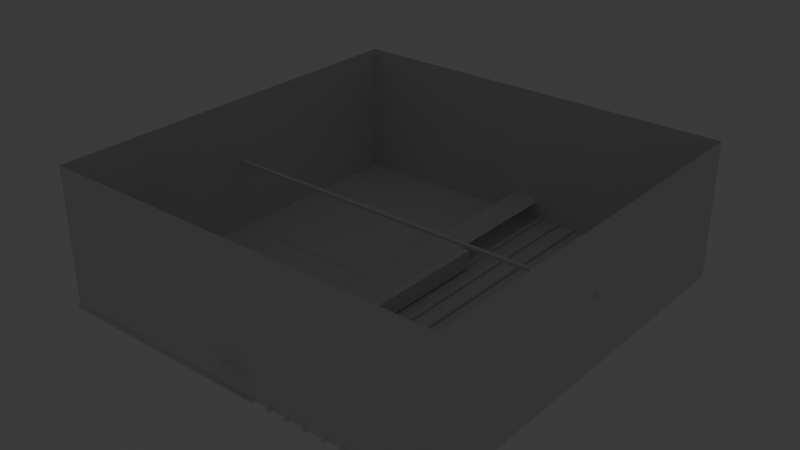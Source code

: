 # Source: train_map.blend  (saved by Blender 4.3.34; exported with 4.5.12 LTS)
import bpy
from mathutils import Matrix  # noqa: F401  (used for matrix-valued properties, if any)

bpy.ops.wm.read_factory_settings(use_empty=True)
scene = bpy.context.scene
scene.name = 'Scene'

# ---- world
world_world = bpy.data.worlds.new('World'); scene.world = world_world
world_world.use_nodes = True; world_world.node_tree.nodes.clear()
_N = world_world.node_tree.nodes; _L = world_world.node_tree.links
n0 = _N.new('ShaderNodeOutputWorld'); n0.name = 'World Output'; n0.location = (300, 300)
n1 = _N.new('ShaderNodeBackground'); n1.name = 'Background'; n1.location = (10, 300)
n1.inputs[0].default_value = (0.05088, 0.05088, 0.05088, 1.0)
_L.new(n1.outputs[0], n0.inputs[0])
n0.is_active_output = True
world_world.color = (0.05088, 0.05088, 0.05088)
world_world.use_sun_shadow = False
world_world.sun_shadow_jitter_overblur = 0.0

# ---- lights
light_sun = bpy.data.lights.new('Sun', 'SUN')
light_sun.transmission_factor = 0.0
light_sun.energy = 0.01

# ---- meshes
me_cylinder = bpy.data.meshes.new('Cylinder')
me_cylinder.from_pydata([(0.0, 1.0, -1.0), (0.0, 1.0, 1.0), (0.1951, 0.9808, -1.0), (0.1951, 0.9808, 1.0), (0.3827, 0.9239, -1.0), (0.3827, 0.9239, 1.0), (0.5556, 0.8315, -1.0), (0.5556, 0.8315, 1.0), (0.7071, 0.7071, -1.0), (0.7071, 0.7071, 1.0), (0.8315, 0.5556, -1.0), (0.8315, 0.5556, 1.0), (0.9239, 0.3827, -1.0), (0.9239, 0.3827, 1.0), (0.9808, 0.1951, -1.0), (0.9808, 0.1951, 1.0), (1.0, 0.0, -1.0), (1.0, 0.0, 1.0), (0.9808, -0.1951, -1.0), (0.9808, -0.1951, 1.0), (0.9239, -0.3827, -1.0), (0.9239, -0.3827, 1.0), (0.8315, -0.5556, -1.0), (0.8315, -0.5556, 1.0), (0.7071, -0.7071, -1.0), (0.7071, -0.7071, 1.0), (0.5556, -0.8315, -1.0), (0.5556, -0.8315, 1.0), (0.3827, -0.9239, -1.0), (0.3827, -0.9239, 1.0), (0.1951, -0.9808, -1.0), (0.1951, -0.9808, 1.0), (0.0, -1.0, -1.0), (0.0, -1.0, 1.0), (-0.1951, -0.9808, -1.0), (-0.1951, -0.9808, 1.0), (-0.3827, -0.9239, -1.0), (-0.3827, -0.9239, 1.0), (-0.5556, -0.8315, -1.0), (-0.5556, -0.8315, 1.0), (-0.7071, -0.7071, -1.0), (-0.7071, -0.7071, 1.0), (-0.8315, -0.5556, -1.0), (-0.8315, -0.5556, 1.0), (-0.9239, -0.3827, -1.0), (-0.9239, -0.3827, 1.0), (-0.9808, -0.1951, -1.0), (-0.9808, -0.1951, 1.0), (-1.0, 0.0, -1.0), (-1.0, 0.0, 1.0), (-0.9808, 0.1951, -1.0), (-0.9808, 0.1951, 1.0), (-0.9239, 0.3827, -1.0), (-0.9239, 0.3827, 1.0), (-0.8315, 0.5556, -1.0), (-0.8315, 0.5556, 1.0), (-0.7071, 0.7071, -1.0), (-0.7071, 0.7071, 1.0), (-0.5556, 0.8315, -1.0), (-0.5556, 0.8315, 1.0), (-0.3827, 0.9239, -1.0), (-0.3827, 0.9239, 1.0), (-0.1951, 0.9808, -1.0), (-0.1951, 0.9808, 1.0)], [], [(0, 1, 3, 2), (2, 3, 5, 4), (4, 5, 7, 6), (6, 7, 9, 8), (8, 9, 11, 10), (10, 11, 13, 12), (12, 13, 15, 14), (14, 15, 17, 16), (16, 17, 19, 18), (18, 19, 21, 20), (20, 21, 23, 22), (22, 23, 25, 24), (24, 25, 27, 26), (26, 27, 29, 28), (28, 29, 31, 30), (30, 31, 33, 32), (32, 33, 35, 34), (34, 35, 37, 36), (36, 37, 39, 38), (38, 39, 41, 40), (40, 41, 43, 42), (42, 43, 45, 44), (44, 45, 47, 46), (46, 47, 49, 48), (48, 49, 51, 50), (50, 51, 53, 52), (52, 53, 55, 54), (54, 55, 57, 56), (56, 57, 59, 58), (58, 59, 61, 60), (3, 1, 63, 61, 59, 57, 55, 53, 51, 49, 47, 45, 43, 41, 39, 37, 35, 33, 31, 29, 27, 25, 23, 21, 19, 17, 15, 13, 11, 9, 7, 5), (60, 61, 63, 62), (62, 63, 1, 0), (0, 2, 4, 6, 8, 10, 12, 14, 16, 18, 20, 22, 24, 26, 28, 30, 32, 34, 36, 38, 40, 42, 44, 46, 48, 50, 52, 54, 56, 58, 60, 62)])
_uv = me_cylinder.uv_layers.new(name='UVMap')
_uv.uv.foreach_set('vector', [1.0, 0.5, 1.0, 1.0, 0.9688, 1.0, 0.9688, 0.5, 0.9688, 0.5, 0.9688, 1.0, 0.9375, 1.0, 0.9375, 0.5, 0.9375, 0.5, 0.9375, 1.0, 0.9062, 1.0, 0.9062, 0.5, 0.9062, 0.5, 0.9062, 1.0, 0.875, 1.0, 0.875, 0.5, 0.875, 0.5, 0.875, 1.0, 0.8438, 1.0, 0.8438, 0.5, 0.8438, 0.5, 0.8438, 1.0, 0.8125, 1.0, 0.8125, 0.5, 0.8125, 0.5, 0.8125, 1.0, 0.7812, 1.0, 0.7812, 0.5, 0.7812, 0.5, 0.7812, 1.0, 0.75, 1.0, 0.75, 0.5, 0.75, 0.5, 0.75, 1.0, 0.7188, 1.0, 0.7188, 0.5, 0.7188, 0.5, 0.7188, 1.0, 0.6875, 1.0, 0.6875, 0.5, 0.6875, 0.5, 0.6875, 1.0, 0.6562, 1.0, 0.6562, 0.5, 0.6562, 0.5, 0.6562, 1.0, 0.625, 1.0, 0.625, 0.5, 0.625, 0.5, 0.625, 1.0, 0.5938, 1.0, 0.5938, 0.5, 0.5938, 0.5, 0.5938, 1.0, 0.5625, 1.0, 0.5625, 0.5, 0.5625, 0.5, 0.5625, 1.0, 0.5312, 1.0, 0.5312, 0.5, 0.5312, 0.5, 0.5312, 1.0, 0.5, 1.0, 0.5, 0.5, 0.5, 0.5, 0.5, 1.0, 0.4688, 1.0, 0.4688, 0.5, 0.4688, 0.5, 0.4688, 1.0, 0.4375, 1.0, 0.4375, 0.5, 0.4375, 0.5, 0.4375, 1.0, 0.4062, 1.0, 0.4062, 0.5, 0.4062, 0.5, 0.4062, 1.0, 0.375, 1.0, 0.375, 0.5, 0.375, 0.5, 0.375, 1.0, 0.3438, 1.0, 0.3438, 0.5, 0.3438, 0.5, 0.3438, 1.0, 0.3125, 1.0, 0.3125, 0.5, 0.3125, 0.5, 0.3125, 1.0, 0.2812, 1.0, 0.2812, 0.5, 0.2812, 0.5, 0.2812, 1.0, 0.25, 1.0, 0.25, 0.5, 0.25, 0.5, 0.25, 1.0, 0.2188, 1.0, 0.2188, 0.5, 0.2188, 0.5, 0.2188, 1.0, 0.1875, 1.0, 0.1875, 0.5, 0.1875, 0.5, 0.1875, 1.0, 0.1562, 1.0, 0.1562, 0.5, 0.1562, 0.5, 0.1562, 1.0, 0.125, 1.0, 0.125, 0.5, 0.125, 0.5, 0.125, 1.0, 0.09375, 1.0, 0.09375, 0.5, 0.09375, 0.5, 0.09375, 1.0, 0.0625, 1.0, 0.0625, 0.5, 0.2968, 0.4854, 0.25, 0.49, 0.2032, 0.4854, 0.1582, 0.4717, 0.1167, 0.4496, 0.08029, 0.4197, 0.05045, 0.3833, 0.02827, 0.3418, 0.01461, 0.2968, 0.01, 0.25, 0.01461, 0.2032, 0.02827, 0.1582, 0.05045, 0.1167, 0.08029, 0.08029, 0.1167, 0.05045, 0.1582, 0.02827, 0.2032, 0.01461, 0.25, 0.01, 0.2968, 0.01461, 0.3418, 0.02827, 0.3833, 0.05045, 0.4197, 0.08029, 0.4496, 0.1167, 0.4717, 0.1582, 0.4854, 0.2032, 0.49, 0.25, 0.4854, 0.2968, 0.4717, 0.3418, 0.4496, 0.3833, 0.4197, 0.4197, 0.3833, 0.4496, 0.3418, 0.4717, 0.0625, 0.5, 0.0625, 1.0, 0.03125, 1.0, 0.03125, 0.5, 0.03125, 0.5, 0.03125, 1.0, 0.0, 1.0, 0.0, 0.5, 0.75, 0.49, 0.7968, 0.4854, 0.8418, 0.4717, 0.8833, 0.4496, 0.9197, 0.4197, 0.9496, 0.3833, 0.9717, 0.3418, 0.9854, 0.2968, 0.99, 0.25, 0.9854, 0.2032, 0.9717, 0.1582, 0.9496, 0.1167, 0.9197, 0.08029, 0.8833, 0.05045, 0.8418, 0.02827, 0.7968, 0.01461, 0.75, 0.01, 0.7032, 0.01461, 0.6582, 0.02827, 0.6167, 0.05045, 0.5803, 0.08029, 0.5504, 0.1167, 0.5283, 0.1582, 0.5146, 0.2032, 0.51, 0.25, 0.5146, 0.2968, 0.5283, 0.3418, 0.5504, 0.3833, 0.5803, 0.4197, 0.6167, 0.4496, 0.6582, 0.4717, 0.7032, 0.4854])
me_cylinder.update()
me_cylinder_001 = bpy.data.meshes.new('Cylinder.001')
me_cylinder_001.from_pydata([(0.0, 1.0, -1.0), (0.0, 1.0, 1.0), (0.1951, 0.9808, -1.0), (0.1951, 0.9808, 1.0), (0.3827, 0.9239, -1.0), (0.3827, 0.9239, 1.0), (0.5556, 0.8315, -1.0), (0.5556, 0.8315, 1.0), (0.7071, 0.7071, -1.0), (0.7071, 0.7071, 1.0), (0.8315, 0.5556, -1.0), (0.8315, 0.5556, 1.0), (0.9239, 0.3827, -1.0), (0.9239, 0.3827, 1.0), (0.9808, 0.1951, -1.0), (0.9808, 0.1951, 1.0), (1.0, 0.0, -1.0), (1.0, 0.0, 1.0), (0.9808, -0.1951, -1.0), (0.9808, -0.1951, 1.0), (0.9239, -0.3827, -1.0), (0.9239, -0.3827, 1.0), (0.8315, -0.5556, -1.0), (0.8315, -0.5556, 1.0), (0.7071, -0.7071, -1.0), (0.7071, -0.7071, 1.0), (0.5556, -0.8315, -1.0), (0.5556, -0.8315, 1.0), (0.3827, -0.9239, -1.0), (0.3827, -0.9239, 1.0), (0.1951, -0.9808, -1.0), (0.1951, -0.9808, 1.0), (0.0, -1.0, -1.0), (0.0, -1.0, 1.0), (-0.1951, -0.9808, -1.0), (-0.1951, -0.9808, 1.0), (-0.3827, -0.9239, -1.0), (-0.3827, -0.9239, 1.0), (-0.5556, -0.8315, -1.0), (-0.5556, -0.8315, 1.0), (-0.7071, -0.7071, -1.0), (-0.7071, -0.7071, 1.0), (-0.8315, -0.5556, -1.0), (-0.8315, -0.5556, 1.0), (-0.9239, -0.3827, -1.0), (-0.9239, -0.3827, 1.0), (-0.9808, -0.1951, -1.0), (-0.9808, -0.1951, 1.0), (-1.0, 0.0, -1.0), (-1.0, 0.0, 1.0), (-0.9808, 0.1951, -1.0), (-0.9808, 0.1951, 1.0), (-0.9239, 0.3827, -1.0), (-0.9239, 0.3827, 1.0), (-0.8315, 0.5556, -1.0), (-0.8315, 0.5556, 1.0), (-0.7071, 0.7071, -1.0), (-0.7071, 0.7071, 1.0), (-0.5556, 0.8315, -1.0), (-0.5556, 0.8315, 1.0), (-0.3827, 0.9239, -1.0), (-0.3827, 0.9239, 1.0), (-0.1951, 0.9808, -1.0), (-0.1951, 0.9808, 1.0)], [], [(0, 1, 3, 2), (2, 3, 5, 4), (4, 5, 7, 6), (6, 7, 9, 8), (8, 9, 11, 10), (10, 11, 13, 12), (12, 13, 15, 14), (14, 15, 17, 16), (16, 17, 19, 18), (18, 19, 21, 20), (20, 21, 23, 22), (22, 23, 25, 24), (24, 25, 27, 26), (26, 27, 29, 28), (28, 29, 31, 30), (30, 31, 33, 32), (32, 33, 35, 34), (34, 35, 37, 36), (36, 37, 39, 38), (38, 39, 41, 40), (40, 41, 43, 42), (42, 43, 45, 44), (44, 45, 47, 46), (46, 47, 49, 48), (48, 49, 51, 50), (50, 51, 53, 52), (52, 53, 55, 54), (54, 55, 57, 56), (56, 57, 59, 58), (58, 59, 61, 60), (3, 1, 63, 61, 59, 57, 55, 53, 51, 49, 47, 45, 43, 41, 39, 37, 35, 33, 31, 29, 27, 25, 23, 21, 19, 17, 15, 13, 11, 9, 7, 5), (60, 61, 63, 62), (62, 63, 1, 0), (0, 2, 4, 6, 8, 10, 12, 14, 16, 18, 20, 22, 24, 26, 28, 30, 32, 34, 36, 38, 40, 42, 44, 46, 48, 50, 52, 54, 56, 58, 60, 62)])
_uv = me_cylinder_001.uv_layers.new(name='UVMap')
_uv.uv.foreach_set('vector', [1.0, 0.5, 1.0, 1.0, 0.9688, 1.0, 0.9688, 0.5, 0.9688, 0.5, 0.9688, 1.0, 0.9375, 1.0, 0.9375, 0.5, 0.9375, 0.5, 0.9375, 1.0, 0.9062, 1.0, 0.9062, 0.5, 0.9062, 0.5, 0.9062, 1.0, 0.875, 1.0, 0.875, 0.5, 0.875, 0.5, 0.875, 1.0, 0.8438, 1.0, 0.8438, 0.5, 0.8438, 0.5, 0.8438, 1.0, 0.8125, 1.0, 0.8125, 0.5, 0.8125, 0.5, 0.8125, 1.0, 0.7812, 1.0, 0.7812, 0.5, 0.7812, 0.5, 0.7812, 1.0, 0.75, 1.0, 0.75, 0.5, 0.75, 0.5, 0.75, 1.0, 0.7188, 1.0, 0.7188, 0.5, 0.7188, 0.5, 0.7188, 1.0, 0.6875, 1.0, 0.6875, 0.5, 0.6875, 0.5, 0.6875, 1.0, 0.6562, 1.0, 0.6562, 0.5, 0.6562, 0.5, 0.6562, 1.0, 0.625, 1.0, 0.625, 0.5, 0.625, 0.5, 0.625, 1.0, 0.5938, 1.0, 0.5938, 0.5, 0.5938, 0.5, 0.5938, 1.0, 0.5625, 1.0, 0.5625, 0.5, 0.5625, 0.5, 0.5625, 1.0, 0.5312, 1.0, 0.5312, 0.5, 0.5312, 0.5, 0.5312, 1.0, 0.5, 1.0, 0.5, 0.5, 0.5, 0.5, 0.5, 1.0, 0.4688, 1.0, 0.4688, 0.5, 0.4688, 0.5, 0.4688, 1.0, 0.4375, 1.0, 0.4375, 0.5, 0.4375, 0.5, 0.4375, 1.0, 0.4062, 1.0, 0.4062, 0.5, 0.4062, 0.5, 0.4062, 1.0, 0.375, 1.0, 0.375, 0.5, 0.375, 0.5, 0.375, 1.0, 0.3438, 1.0, 0.3438, 0.5, 0.3438, 0.5, 0.3438, 1.0, 0.3125, 1.0, 0.3125, 0.5, 0.3125, 0.5, 0.3125, 1.0, 0.2812, 1.0, 0.2812, 0.5, 0.2812, 0.5, 0.2812, 1.0, 0.25, 1.0, 0.25, 0.5, 0.25, 0.5, 0.25, 1.0, 0.2188, 1.0, 0.2188, 0.5, 0.2188, 0.5, 0.2188, 1.0, 0.1875, 1.0, 0.1875, 0.5, 0.1875, 0.5, 0.1875, 1.0, 0.1562, 1.0, 0.1562, 0.5, 0.1562, 0.5, 0.1562, 1.0, 0.125, 1.0, 0.125, 0.5, 0.125, 0.5, 0.125, 1.0, 0.09375, 1.0, 0.09375, 0.5, 0.09375, 0.5, 0.09375, 1.0, 0.0625, 1.0, 0.0625, 0.5, 0.2968, 0.4854, 0.25, 0.49, 0.2032, 0.4854, 0.1582, 0.4717, 0.1167, 0.4496, 0.08029, 0.4197, 0.05045, 0.3833, 0.02827, 0.3418, 0.01461, 0.2968, 0.01, 0.25, 0.01461, 0.2032, 0.02827, 0.1582, 0.05045, 0.1167, 0.08029, 0.08029, 0.1167, 0.05045, 0.1582, 0.02827, 0.2032, 0.01461, 0.25, 0.01, 0.2968, 0.01461, 0.3418, 0.02827, 0.3833, 0.05045, 0.4197, 0.08029, 0.4496, 0.1167, 0.4717, 0.1582, 0.4854, 0.2032, 0.49, 0.25, 0.4854, 0.2968, 0.4717, 0.3418, 0.4496, 0.3833, 0.4197, 0.4197, 0.3833, 0.4496, 0.3418, 0.4717, 0.0625, 0.5, 0.0625, 1.0, 0.03125, 1.0, 0.03125, 0.5, 0.03125, 0.5, 0.03125, 1.0, 0.0, 1.0, 0.0, 0.5, 0.75, 0.49, 0.7968, 0.4854, 0.8418, 0.4717, 0.8833, 0.4496, 0.9197, 0.4197, 0.9496, 0.3833, 0.9717, 0.3418, 0.9854, 0.2968, 0.99, 0.25, 0.9854, 0.2032, 0.9717, 0.1582, 0.9496, 0.1167, 0.9197, 0.08029, 0.8833, 0.05045, 0.8418, 0.02827, 0.7968, 0.01461, 0.75, 0.01, 0.7032, 0.01461, 0.6582, 0.02827, 0.6167, 0.05045, 0.5803, 0.08029, 0.5504, 0.1167, 0.5283, 0.1582, 0.5146, 0.2032, 0.51, 0.25, 0.5146, 0.2968, 0.5283, 0.3418, 0.5504, 0.3833, 0.5803, 0.4197, 0.6167, 0.4496, 0.6582, 0.4717, 0.7032, 0.4854])
me_cylinder_001.update()
me_cube = bpy.data.meshes.new('Cube')
me_cube.from_pydata([(-1.0, -1.0, 0.2537), (-1.0, -1.0, 13.84), (-1.0, 1.0, 0.2537), (-1.0, 1.0, 13.84), (1.0, -1.0, 0.2537), (1.0, -1.0, 13.84), (1.0, 1.0, 0.2537), (1.0, 1.0, 13.84)], [], [(0, 2, 3, 1), (2, 6, 7, 3), (6, 4, 5, 7), (4, 0, 1, 5), (2, 0, 4, 6)])
_uv = me_cube.uv_layers.new(name='UVMap')
_uv.uv.foreach_set('vector', [0.375, 0.0, 0.375, 0.25, 0.625, 0.25, 0.625, 0.0, 0.375, 0.25, 0.375, 0.5, 0.625, 0.5, 0.625, 0.25, 0.375, 0.5, 0.375, 0.75, 0.625, 0.75, 0.625, 0.5, 0.375, 0.75, 0.375, 1.0, 0.625, 1.0, 0.625, 0.75, 0.125, 0.5, 0.125, 0.75, 0.375, 0.75, 0.375, 0.5])
me_cube.update()
me_cube_002 = bpy.data.meshes.new('Cube.002')
me_cube_002.from_pydata([(-66.0, -1.094, -1.0), (-66.0, -1.094, 1.0), (-66.0, 11.71, -1.0), (-66.0, 11.71, 1.0), (0.0, -1.094, -1.0), (0.0, -1.094, 1.0), (0.0, 11.71, -1.0), (0.0, 11.71, 1.0), (-66.0, 12.81, 1.0), (-66.0, 12.81, -1.0), (0.0, 12.81, -1.0), (0.0, 12.81, 1.0), (-66.0, 11.71, 3.259), (0.0, 11.71, 3.259), (-66.0, 12.81, 3.259), (0.0, 12.81, 3.259)], [], [(6, 2, 9, 10), (9, 8, 11, 10), (2, 6, 4, 0), (7, 3, 1, 5), (3, 7, 13, 12), (12, 13, 15, 14), (11, 8, 14, 15)])
_uv = me_cube_002.uv_layers.new(name='UVMap')
_uv.uv.foreach_set('vector', [0.375, 0.5, 0.125, 0.5, 0.125, 0.5, 0.375, 0.5, 0.375, 0.25, 0.625, 0.25, 0.625, 0.5, 0.375, 0.5, 0.125, 0.5, 0.375, 0.5, 0.375, 0.75, 0.125, 0.75, 0.625, 0.5, 0.875, 0.5, 0.875, 0.75, 0.625, 0.75, 0.875, 0.5, 0.625, 0.5, 0.625, 0.5, 0.875, 0.5, 0.875, 0.5, 0.625, 0.5, 0.625, 0.5, 0.875, 0.5, 0.625, 0.5, 0.625, 0.25, 0.625, 0.25, 0.625, 0.5])
me_cube_002.update()
me_cube_003 = bpy.data.meshes.new('Cube.003')
me_cube_003.from_pydata([(-66.0, -66.93, -1.16), (-66.0, -66.93, -1.658), (-66.0, 0.0, -1.16), (-66.0, 0.0, -1.658), (0.0, -66.93, -1.16), (0.0, -66.93, -1.658), (0.0, 0.0, -1.16), (0.0, 0.0, -1.658), (5.084, -66.93, -1.16), (5.084, -66.93, -1.658), (5.084, 0.0, -1.16), (5.084, 0.0, -1.658), (-66.0, 66.0, -1.16), (-66.0, 66.0, -1.658), (0.0, 66.0, -1.16), (0.0, 66.0, -1.658), (5.084, 66.0, -1.16), (5.084, 66.0, -1.658)], [], [(0, 2, 3, 1), (2, 6, 7, 3), (6, 4, 5, 7), (4, 0, 1, 5), (2, 0, 4, 6), (8, 9, 11, 10), (10, 11, 7, 6), (4, 5, 9, 8), (10, 6, 4, 8), (12, 13, 3, 2), (6, 7, 15, 14), (14, 15, 13, 12), (2, 6, 14, 12), (16, 10, 11, 17), (14, 16, 17, 15), (10, 16, 14, 6)])
_uv = me_cube_003.uv_layers.new(name='UVMap')
_uv.uv.foreach_set('vector', [0.375, 0.0, 0.375, 0.25, 0.625, 0.25, 0.625, 0.0, 0.375, 0.25, 0.375, 0.5, 0.625, 0.5, 0.625, 0.25, 0.375, 0.5, 0.375, 0.75, 0.625, 0.75, 0.625, 0.5, 0.375, 0.75, 0.375, 1.0, 0.625, 1.0, 0.625, 0.75, 0.125, 0.5, 0.125, 0.75, 0.375, 0.75, 0.375, 0.5, 0.375, 0.0, 0.625, 0.0, 0.625, 0.25, 0.375, 0.25, 0.375, 0.25, 0.625, 0.25, 0.625, 0.5, 0.375, 0.5, 0.375, 0.75, 0.625, 0.75, 0.625, 1.0, 0.375, 1.0, 0.125, 0.5, 0.375, 0.5, 0.375, 0.75, 0.125, 0.75, 0.375, 0.0, 0.625, 0.0, 0.625, 0.25, 0.375, 0.25, 0.375, 0.5, 0.625, 0.5, 0.625, 0.75, 0.375, 0.75, 0.375, 0.75, 0.625, 0.75, 0.625, 1.0, 0.375, 1.0, 0.125, 0.5, 0.375, 0.5, 0.375, 0.75, 0.125, 0.75, 0.375, 0.0, 0.375, 0.25, 0.625, 0.25, 0.625, 0.0, 0.375, 0.75, 0.375, 1.0, 0.625, 1.0, 0.625, 0.75, 0.125, 0.5, 0.125, 0.75, 0.375, 0.75, 0.375, 0.5])
me_cube_003.update()
me_cube_004 = bpy.data.meshes.new('Cube.004')
me_cube_004.from_pydata([(-0.4569, -0.4726, 2.282), (-0.4569, -0.4726, -4.682), (-0.4569, 0.0, 2.282), (-0.4569, 0.0, -4.682), (0.0, -0.4726, 2.282), (0.0, -0.4726, -4.682), (0.0, 0.0, 2.282), (0.0, 0.0, -4.682)], [], [(0, 2, 3, 1), (4, 0, 1, 5), (2, 0, 4, 6), (7, 5, 1, 3)])
_uv = me_cube_004.uv_layers.new(name='UVMap')
_uv.uv.foreach_set('vector', [0.375, 0.0, 0.375, 0.25, 0.625, 0.25, 0.625, 0.0, 0.375, 0.75, 0.375, 1.0, 0.625, 1.0, 0.625, 0.75, 0.125, 0.5, 0.125, 0.75, 0.375, 0.75, 0.375, 0.5, 0.625, 0.5, 0.625, 0.75, 0.875, 0.75, 0.875, 0.5])
me_cube_004.update()
me_plane = bpy.data.meshes.new('Plane')
me_plane.from_pydata([(-5.084, -68.83, 0.0), (0.0, -69.77, 1.983), (-5.084, 0.0, 0.0), (0.0, 0.0, 1.983)], [], [(0, 1, 3, 2)])
_uv = me_plane.uv_layers.new(name='UVMap')
_uv.uv.foreach_set('vector', [0.0, 0.0, 1.0, 0.0, 1.0, 1.0, 0.0, 1.0])
me_plane.update()
me_cube_005 = bpy.data.meshes.new('Cube.005')
me_cube_005.from_pydata([(-1.0, -67.23, 0.0), (-1.0, -67.23, 2.0), (-1.0, 66.27, 0.0), (-1.0, 66.27, 2.0), (1.0, -67.23, 0.0), (1.0, -67.23, 2.0), (1.0, 66.27, 0.0), (1.0, 66.27, 2.0)], [], [(0, 1, 3, 2), (2, 3, 7, 6), (6, 7, 5, 4), (4, 5, 1, 0), (2, 6, 4, 0), (7, 3, 1, 5)])
_uv = me_cube_005.uv_layers.new(name='UVMap')
_uv.uv.foreach_set('vector', [0.375, 0.0, 0.625, 0.0, 0.625, 0.25, 0.375, 0.25, 0.375, 0.25, 0.625, 0.25, 0.625, 0.5, 0.375, 0.5, 0.375, 0.5, 0.625, 0.5, 0.625, 0.75, 0.375, 0.75, 0.375, 0.75, 0.625, 0.75, 0.625, 1.0, 0.375, 1.0, 0.125, 0.5, 0.375, 0.5, 0.375, 0.75, 0.125, 0.75, 0.625, 0.5, 0.875, 0.5, 0.875, 0.75, 0.625, 0.75])
me_cube_005.update()
me_cube_001 = bpy.data.meshes.new('Cube.001')
me_cube_001.from_pydata([(-1.0, -25.17, -1.0), (-1.0, -25.17, 2.788), (-1.0, 23.7, -1.0), (-1.0, 23.7, 2.788), (1.0, -25.17, -1.0), (1.0, -25.17, 2.788), (1.0, 23.7, -1.0), (1.0, 23.7, 2.788)], [], [(0, 1, 3, 2), (2, 3, 7, 6), (6, 7, 5, 4), (4, 5, 1, 0), (2, 6, 4, 0), (7, 3, 1, 5)])
_uv = me_cube_001.uv_layers.new(name='UVMap')
_uv.uv.foreach_set('vector', [0.375, 0.0, 0.625, 0.0, 0.625, 0.25, 0.375, 0.25, 0.375, 0.25, 0.625, 0.25, 0.625, 0.5, 0.375, 0.5, 0.375, 0.5, 0.625, 0.5, 0.625, 0.75, 0.375, 0.75, 0.375, 0.75, 0.625, 0.75, 0.625, 1.0, 0.375, 1.0, 0.125, 0.5, 0.375, 0.5, 0.375, 0.75, 0.125, 0.75, 0.625, 0.5, 0.875, 0.5, 0.875, 0.75, 0.625, 0.75])
me_cube_001.update()
me_cube_006 = bpy.data.meshes.new('Cube.006')
me_cube_006.from_pydata([(-1.0, -67.23, 0.0), (-1.0, -67.23, 2.0), (-1.0, 66.27, 0.0), (-1.0, 66.27, 2.0), (1.0, -67.23, 0.0), (1.0, -67.23, 2.0), (1.0, 66.27, 0.0), (1.0, 66.27, 2.0)], [], [(0, 1, 3, 2), (2, 3, 7, 6), (6, 7, 5, 4), (4, 5, 1, 0), (2, 6, 4, 0), (7, 3, 1, 5)])
_uv = me_cube_006.uv_layers.new(name='UVMap')
_uv.uv.foreach_set('vector', [0.375, 0.0, 0.625, 0.0, 0.625, 0.25, 0.375, 0.25, 0.375, 0.25, 0.625, 0.25, 0.625, 0.5, 0.375, 0.5, 0.375, 0.5, 0.625, 0.5, 0.625, 0.75, 0.375, 0.75, 0.375, 0.75, 0.625, 0.75, 0.625, 1.0, 0.375, 1.0, 0.125, 0.5, 0.375, 0.5, 0.375, 0.75, 0.125, 0.75, 0.625, 0.5, 0.875, 0.5, 0.875, 0.75, 0.625, 0.75])
me_cube_006.update()

# ---- objects
ob_sun = bpy.data.objects.new('Sun', light_sun)
ob_reference = bpy.data.objects.new('Reference', me_cylinder)
ob_jumpreference = bpy.data.objects.new('JumpReference', me_cylinder_001)
ob_cube_001 = bpy.data.objects.new('Cube.001', me_cube)
ob_cube = bpy.data.objects.new('Cube', me_cube_002)
ob_platform = bpy.data.objects.new('Platform', me_cube_003)
ob_cube_003 = bpy.data.objects.new('Cube.003', me_cube_004)
ob_plane = bpy.data.objects.new('Plane', me_plane)
ob_tracks = bpy.data.objects.new('Tracks', me_cube_005)
ob_train = bpy.data.objects.new('Train', me_cube_001)
ob_tracks_001 = bpy.data.objects.new('Tracks.001', me_cube_006)

# ---- transforms, parenting, visibility, modifiers, constraints
ob_sun.location = (-0.001102, 0.002911, -0.006873)
ob_reference.location = (6.948, -24.36, 1.856)
ob_reference.scale = (0.5, 0.5, 1.0)
ob_jumpreference.location = (-22.17, -27.32, 2.106)
ob_jumpreference.scale = (0.5, 0.5, 1.25)
ob_cube_001.location = (0.0, 0.0, 0.0)
ob_cube_001.scale = (66.0, 66.0, 3.293)
ob_cube.location = (0.0, -64.91, 21.54)
_m = ob_cube.modifiers.new('Mirror', 'MIRROR')
_m.use_clip = True
ob_platform.location = (0.0, 0.0, 2.262)
ob_cube_003.location = (0.0, 0.0, 6.468)
_m = ob_cube_003.modifiers.new('Mirror', 'MIRROR')
_m.use_axis = (True, True, False)
_m.use_clip = True
_m = ob_cube_003.modifiers.new('Array', 'ARRAY')
_m.count = 7
_m.use_constant_offset = True
_m.constant_offset_displace = (0.0, 10.0, 0.0)
_m.use_relative_offset = False
_m.relative_offset_displace = (0.0, 1.0, 0.0)
_m = ob_cube_003.modifiers.new('Mirror.001', 'MIRROR')
_m.use_axis = (False, True, False)
ob_plane.location = (0.0, 0.0, 7.25)
_m = ob_plane.modifiers.new('Solidify', 'SOLIDIFY')
_m.thickness = 0.1
_m = ob_plane.modifiers.new('Mirror', 'MIRROR')
_m.use_axis = (True, True, False)
_m.use_clip = True
ob_tracks.location = (0.1156, 0.0, 24.06)
ob_tracks.rotation_euler = (0.0, -0.0, 1.571)
ob_tracks.scale = (0.625, 1.0, 0.4572)
_m = ob_tracks.modifiers.new('Array', 'ARRAY')
_m.count = 1
_m.use_constant_offset = True
_m.constant_offset_displace = (10.0, 0.0, 0.0)
_m.use_relative_offset = False
ob_train.location = (7.087, 0.0, 3.403)
ob_train.scale = (1.5, 1.0, 1.524)
ob_tracks_001.location = (7.087, 0.0, 0.9219)
ob_tracks_001.scale = (0.625, 1.0, 0.4572)
_m = ob_tracks_001.modifiers.new('Array', 'ARRAY')
_m.count = 6
_m.use_constant_offset = True
_m.constant_offset_displace = (10.0, 0.0, 0.0)
_m.use_relative_offset = False

# ---- collection membership
scene.collection.objects.link(ob_sun)
scene.collection.objects.link(ob_reference)
scene.collection.objects.link(ob_jumpreference)
scene.collection.objects.link(ob_cube_001)
scene.collection.objects.link(ob_cube)
scene.collection.objects.link(ob_platform)
scene.collection.objects.link(ob_cube_003)
scene.collection.objects.link(ob_plane)
scene.collection.objects.link(ob_tracks)
scene.collection.objects.link(ob_train)
scene.collection.objects.link(ob_tracks_001)

# ---- scene / render settings (as saved in the file)
scene.frame_start = 1; scene.frame_end = 250; scene.frame_set(1)
scene.render.engine = 'BLENDER_EEVEE_NEXT'
scene.cycles.sampling_pattern = 'TABULATED_SOBOL'
scene.eevee.ray_tracing_options.trace_max_roughness = 0.0
bpy.context.view_layer.update()

# ---- added for rendering (the .blend has no active camera): camera
cam_auto = bpy.data.cameras.new('AutoCamera')
cam_auto.lens = 50.0
cam_auto.sensor_width = 36.0
cam_auto.clip_end = 3219.59
ob_auto_camera = bpy.data.objects.new('AutoCamera', cam_auto)
scene.collection.objects.link(ob_auto_camera)
ob_auto_camera.location = (184.048, -220.144, 169.843)
ob_auto_camera.rotation_euler = (1.09748, -7.21219e-08, 0.694738)
scene.camera = ob_auto_camera
bpy.context.view_layer.update()
